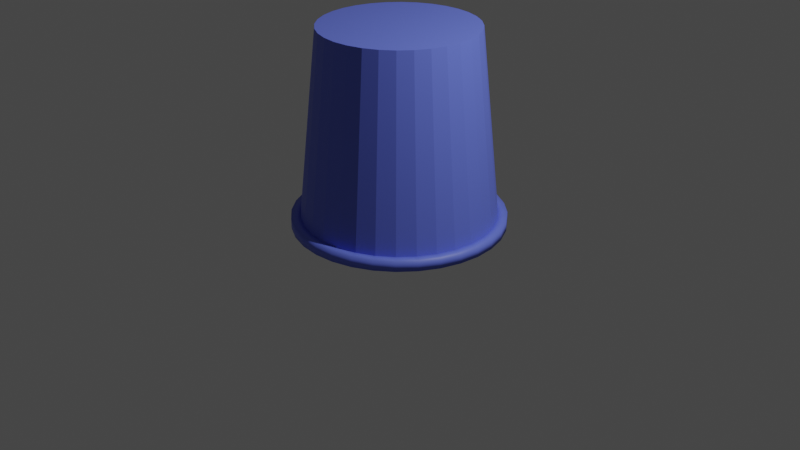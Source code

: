 # Source: castello_in_secchiello.blend  (saved by Blender 3.2.14; exported with 4.5.12 LTS)
import bpy
from mathutils import Matrix  # noqa: F401  (used for matrix-valued properties, if any)

bpy.ops.wm.read_factory_settings(use_empty=True)
scene = bpy.context.scene
scene.name = 'Scene'

# ---- collections
col_collection = bpy.data.collections.new('Collection'); scene.collection.children.link(col_collection)

# ---- images (referenced by path relative to the original .blend; pixels are not part of the script)
import os
ASSET_DIR = os.environ.get("B2B_ASSET_DIR", "")  # directory of the original .blend (textures are referenced by path, not embedded)
HERE = os.path.dirname(os.path.abspath(__file__))  # packed textures are extracted next to this script under _unpacked/

def load_image(name, relpath, width, height, colorspace="sRGB"):
    """Load a texture the original file referenced (path relative to the .blend, or extracted next to this script)."""
    p = next((c for c in (os.path.join(HERE, relpath), os.path.join(ASSET_DIR, relpath)) if relpath and os.path.exists(c)), "")
    if p:
        img = bpy.data.images.load(p, check_existing=True)
        img.name = name
    else:  # same state as the original file: an image datablock whose file is absent (Cycles renders it pink)
        img = bpy.data.images.new(name, width, height)
        img.source = "FILE"
        img.filepath = "//" + (relpath or name)
    img.colorspace_settings.name = colorspace
    return img
img_sand_004_color_png = load_image('Sand_004_COLOR.png', 'Sand_004_4K/Sand_004_COLOR.png', 1024, 1024, 'sRGB')

# ---- materials (node trees are filled in below, after node groups)
mat_material_001 = bpy.data.materials.new('Material.001')
mat_material_001.use_transparent_shadow = False
mat_material_002 = bpy.data.materials.new('Material.002')
mat_material_002.use_transparent_shadow = False

# ---- material node trees
mat_material_001.use_nodes = True; mat_material_001.node_tree.nodes.clear()
_N = mat_material_001.node_tree.nodes; _L = mat_material_001.node_tree.links
n0 = _N.new('ShaderNodeBsdfPrincipled'); n0.name = 'Principled BSDF'; n0.location = (10, 300)
n0.distribution = 'GGX'
n0.subsurface_method = 'RANDOM_WALK_SKIN'
n0.inputs[0].default_value = (0.1345, 0.1847, 0.8, 1.0)
n0.inputs[3].default_value = 1.45
n0.inputs[27].default_value = (0.0, 0.0, 0.0, 1.0)
n0.inputs[28].default_value = 1.0
n1 = _N.new('ShaderNodeOutputMaterial'); n1.name = 'Material Output'; n1.location = (300, 300)
_L.new(n0.outputs[0], n1.inputs[0])
n1.is_active_output = True
mat_material_002.use_nodes = True; mat_material_002.node_tree.nodes.clear()
_N = mat_material_002.node_tree.nodes; _L = mat_material_002.node_tree.links
n0 = _N.new('ShaderNodeBsdfPrincipled'); n0.name = 'Principled BSDF'; n0.location = (10, 300)
n0.distribution = 'GGX'
n0.subsurface_method = 'RANDOM_WALK_SKIN'
n0.inputs[3].default_value = 1.45
n0.inputs[27].default_value = (0.0, 0.0, 0.0, 1.0)
n0.inputs[28].default_value = 1.0
n1 = _N.new('ShaderNodeOutputMaterial'); n1.name = 'Material Output'; n1.location = (300, 300)
n2 = _N.new('ShaderNodeTexImage'); n2.name = 'Image Texture.001'; n2.location = (-341, 166)
n2.image = img_sand_004_color_png
_L.new(n0.outputs[0], n1.inputs[0])
_L.new(n2.outputs[0], n0.inputs[0])
n1.is_active_output = True

# ---- world
world_world = bpy.data.worlds.new('World'); scene.world = world_world
world_world.use_nodes = True; world_world.node_tree.nodes.clear()
_N = world_world.node_tree.nodes; _L = world_world.node_tree.links
n0 = _N.new('ShaderNodeOutputWorld'); n0.name = 'World Output'; n0.location = (300, 300)
n1 = _N.new('ShaderNodeBackground'); n1.name = 'Background'; n1.location = (10, 300)
n1.inputs[0].default_value = (0.05088, 0.05088, 0.05088, 1.0)
_L.new(n1.outputs[0], n0.inputs[0])
n0.is_active_output = True
world_world.color = (0.05088, 0.05088, 0.05088)
world_world.use_sun_shadow = False
world_world.sun_shadow_jitter_overblur = 0.0

# ---- cameras
cam_camera = bpy.data.cameras.new('Camera')
cam_camera.clip_end = 100.0
cam_camera.ortho_scale = 7.314

# ---- lights
light_light = bpy.data.lights.new('Light', 'POINT')
light_light.transmission_factor = 0.0
light_light.energy = 1000.0
light_light.shadow_soft_size = 0.1
light_light.shadow_maximum_resolution = 0.006
light_light.use_absolute_resolution = True

# ---- meshes
me_cylinder = bpy.data.meshes.new('Cylinder')
me_cylinder.from_pydata([(-0.1548, 0.7781, 0.9987), (-0.1956, 0.9834, -1.003), (-0.3036, 0.733, 0.9987), (-0.3837, 0.9263, -1.003), (-0.4408, 0.6596, 0.9987), (-0.5571, 0.8337, -1.003), (-0.561, 0.561, 0.9987), (-0.709, 0.709, -1.003), (-0.6596, 0.4408, 0.9987), (-0.8337, 0.5571, -1.003), (-0.733, 0.3036, 0.9987), (-0.9263, 0.3837, -1.003), (-0.7781, 0.1548, 0.9987), (-0.9834, 0.1956, -1.003), (-0.7934, -1.753e-09, 0.9987), (-1.003, 1.168e-20, -1.003), (-0.7781, -0.1548, 0.9987), (-0.9834, -0.1956, -1.003), (-0.733, -0.3036, 0.9987), (-0.9263, -0.3837, -1.003), (-0.6596, -0.4408, 0.9987), (-0.8337, -0.5571, -1.003), (-0.561, -0.561, 0.9987), (-0.709, -0.709, -1.003), (-0.4408, -0.6596, 0.9987), (-0.5571, -0.8337, -1.003), (-0.3036, -0.733, 0.9987), (-0.3837, -0.9263, -1.003), (-0.1548, -0.7781, 0.9987), (-0.1956, -0.9834, -1.003), (-1.737e-09, -0.7934, 0.9987), (-7.99e-21, -1.003, -1.003), (0.1548, -0.7781, 0.9987), (0.1956, -0.9834, -1.003), (0.3036, -0.733, 0.9987), (0.3837, -0.9263, -1.003), (0.4408, -0.6596, 0.9987), (0.5571, -0.8337, -1.003), (0.561, -0.561, 0.9987), (0.709, -0.709, -1.003), (0.6596, -0.4408, 0.9987), (0.8337, -0.5571, -1.003), (0.733, -0.3036, 0.9987), (0.9263, -0.3837, -1.003), (0.7781, -0.1548, 0.9987), (0.9834, -0.1956, -1.003), (0.7934, -2.784e-09, 0.9987), (1.003, -1.018e-20, -1.003), (0.7781, 0.1548, 0.9987), (0.9834, 0.1956, -1.003), (0.733, 0.3036, 0.9987), (0.9263, 0.3837, -1.003), (0.6596, 0.4408, 0.9987), (0.8337, 0.5571, -1.003), (0.561, 0.561, 0.9987), (0.709, 0.709, -1.003), (0.4408, 0.6596, 0.9987), (0.5571, 0.8337, -1.003), (0.3036, 0.733, 0.9987), (0.3837, 0.9263, -1.003), (0.1548, 0.7781, 0.9987), (0.1956, 0.9834, -1.003), (-4.948e-09, 0.7934, 0.9987), (-4.783e-21, 1.003, -1.003)], [], [(21, 20, 18, 19), (23, 22, 20, 21), (25, 24, 22, 23), (27, 26, 24, 25), (29, 28, 26, 27), (31, 30, 28, 29), (33, 32, 30, 31), (35, 34, 32, 33), (37, 36, 34, 35), (39, 38, 36, 37), (41, 40, 38, 39), (43, 42, 40, 41), (45, 44, 42, 43), (47, 46, 44, 45), (49, 48, 46, 47), (51, 50, 48, 49), (53, 52, 50, 51), (55, 54, 52, 53), (57, 56, 54, 55), (59, 58, 56, 57), (61, 60, 58, 59), (63, 62, 60, 61), (19, 18, 16, 17), (17, 16, 14, 15), (15, 14, 12, 13), (13, 12, 10, 11), (11, 10, 8, 9), (9, 8, 6, 7), (7, 6, 4, 5), (5, 4, 2, 3), (3, 2, 0, 1), (1, 0, 62, 63), (16, 18, 20, 22, 24, 26, 28, 30, 32, 34, 36, 38, 40, 42, 44, 46, 48, 50, 52, 54, 56, 58, 60, 62, 0, 2, 4, 6, 8, 10, 12, 14)])
_uv = me_cylinder.uv_layers.new(name='UVMap')
_uv.uv.foreach_set('vector', [1.0, 0.5, 1.0, 1.0, 0.9688, 1.0, 0.9688, 0.5, 0.9688, 0.5, 0.9688, 1.0, 0.9375, 1.0, 0.9375, 0.5, 0.9375, 0.5, 0.9375, 1.0, 0.9062, 1.0, 0.9062, 0.5, 0.9062, 0.5, 0.9062, 1.0, 0.875, 1.0, 0.875, 0.5, 0.875, 0.5, 0.875, 1.0, 0.8438, 1.0, 0.8438, 0.5, 0.8438, 0.5, 0.8438, 1.0, 0.8125, 1.0, 0.8125, 0.5, 0.8125, 0.5, 0.8125, 1.0, 0.7812, 1.0, 0.7812, 0.5, 0.7812, 0.5, 0.7812, 1.0, 0.75, 1.0, 0.75, 0.5, 0.75, 0.5, 0.75, 1.0, 0.7188, 1.0, 0.7188, 0.5, 0.7188, 0.5, 0.7188, 1.0, 0.6875, 1.0, 0.6875, 0.5, 0.6875, 0.5, 0.6875, 1.0, 0.6562, 1.0, 0.6562, 0.5, 0.6562, 0.5, 0.6562, 1.0, 0.625, 1.0, 0.625, 0.5, 0.625, 0.5, 0.625, 1.0, 0.5938, 1.0, 0.5938, 0.5, 0.5938, 0.5, 0.5938, 1.0, 0.5625, 1.0, 0.5625, 0.5, 0.5625, 0.5, 0.5625, 1.0, 0.5312, 1.0, 0.5312, 0.5, 0.5312, 0.5, 0.5312, 1.0, 0.5, 1.0, 0.5, 0.5, 0.5, 0.5, 0.5, 1.0, 0.4688, 1.0, 0.4688, 0.5, 0.4688, 0.5, 0.4688, 1.0, 0.4375, 1.0, 0.4375, 0.5, 0.4375, 0.5, 0.4375, 1.0, 0.4062, 1.0, 0.4062, 0.5, 0.4062, 0.5, 0.4062, 1.0, 0.375, 1.0, 0.375, 0.5, 0.375, 0.5, 0.375, 1.0, 0.3438, 1.0, 0.3438, 0.5, 0.3438, 0.5, 0.3438, 1.0, 0.3125, 1.0, 0.3125, 0.5, 0.3125, 0.5, 0.3125, 1.0, 0.2812, 1.0, 0.2812, 0.5, 0.2812, 0.5, 0.2812, 1.0, 0.25, 1.0, 0.25, 0.5, 0.25, 0.5, 0.25, 1.0, 0.2188, 1.0, 0.2188, 0.5, 0.2188, 0.5, 0.2188, 1.0, 0.1875, 1.0, 0.1875, 0.5, 0.1875, 0.5, 0.1875, 1.0, 0.1562, 1.0, 0.1562, 0.5, 0.1562, 0.5, 0.1562, 1.0, 0.125, 1.0, 0.125, 0.5, 0.125, 0.5, 0.125, 1.0, 0.09375, 1.0, 0.09375, 0.5, 0.09375, 0.5, 0.09375, 1.0, 0.0625, 1.0, 0.0625, 0.5, 0.0625, 0.5, 0.0625, 1.0, 0.03125, 1.0, 0.03125, 0.5, 0.03125, 0.5, 0.03125, 1.0, 0.0, 1.0, 0.0, 0.5, 0.01461, 0.2032, 0.02827, 0.1582, 0.05045, 0.1167, 0.08029, 0.08029, 0.1167, 0.05045, 0.1582, 0.02827, 0.2032, 0.01461, 0.25, 0.01, 0.2968, 0.01461, 0.3418, 0.02827, 0.3833, 0.05045, 0.4197, 0.08029, 0.4496, 0.1167, 0.4717, 0.1582, 0.4854, 0.2032, 0.49, 0.25, 0.4854, 0.2968, 0.4717, 0.3418, 0.4496, 0.3833, 0.4197, 0.4197, 0.3833, 0.4496, 0.3418, 0.4717, 0.2968, 0.4854, 0.25, 0.49, 0.2032, 0.4854, 0.1582, 0.4717, 0.1167, 0.4496, 0.08029, 0.4197, 0.05045, 0.3833, 0.02827, 0.3418, 0.01461, 0.2968, 0.01, 0.25])
me_cylinder.materials.append(mat_material_001)
me_cylinder.update()
me_cylinder_001 = bpy.data.meshes.new('Cylinder.001')
me_cylinder_001.from_pydata([(-0.2126, 1.069, -1.068), (-0.417, 1.007, -1.068), (-0.6053, 0.906, -1.068), (-0.7705, 0.7705, -1.068), (-0.906, 0.6053, -1.068), (-1.007, 0.417, -1.068), (-1.069, 0.2126, -1.068), (-1.09, 2.93e-09, -1.068), (-1.069, -0.2126, -1.068), (-1.007, -0.417, -1.068), (-0.906, -0.6053, -1.068), (-0.7705, -0.7705, -1.068), (-0.6053, -0.906, -1.068), (-0.417, -1.007, -1.068), (-0.2126, -1.069, -1.068), (1.506e-09, -1.09, -1.068), (0.2126, -1.069, -1.068), (0.417, -1.007, -1.068), (0.6053, -0.906, -1.068), (0.7705, -0.7705, -1.068), (0.906, -0.6053, -1.068), (1.007, -0.417, -1.068), (1.069, -0.2126, -1.068), (1.09, 2.93e-09, -1.068), (1.069, 0.2126, -1.068), (1.007, 0.417, -1.068), (0.906, 0.6053, -1.068), (0.7705, 0.7705, -1.068), (0.6053, 0.906, -1.068), (0.417, 1.007, -1.068), (0.2126, 1.069, -1.068), (1.506e-09, 1.09, -1.068), (-0.1888, 0.9491, -1.068), (1.506e-09, 0.9677, -1.068), (-0.3703, 0.894, -1.068), (-0.5376, 0.8046, -1.068), (-0.6843, 0.6843, -1.068), (-0.8046, 0.5376, -1.068), (-0.894, 0.3703, -1.068), (-0.9491, 0.1888, -1.068), (-0.9677, 2.93e-09, -1.068), (-0.9491, -0.1888, -1.068), (-0.894, -0.3703, -1.068), (-0.8046, -0.5376, -1.068), (-0.6843, -0.6843, -1.068), (-0.5376, -0.8046, -1.068), (-0.3703, -0.894, -1.068), (-0.1888, -0.9491, -1.068), (1.506e-09, -0.9677, -1.068), (0.1888, -0.9491, -1.068), (0.3703, -0.894, -1.068), (0.5376, -0.8046, -1.068), (0.6843, -0.6843, -1.068), (0.8046, -0.5376, -1.068), (0.894, -0.3703, -1.068), (0.9491, -0.1888, -1.068), (0.9677, 2.93e-09, -1.068), (0.9491, 0.1888, -1.068), (0.894, 0.3703, -1.068), (0.8046, 0.5376, -1.068), (0.6843, 0.6843, -1.068), (0.5376, 0.8046, -1.068), (0.3703, 0.894, -1.068), (0.1888, 0.9491, -1.068), (-0.1888, 0.9491, -0.9629), (1.506e-09, 0.9677, -0.9629), (-0.3703, 0.894, -0.9629), (-0.5376, 0.8046, -0.9629), (-0.6843, 0.6843, -0.9629), (-0.8046, 0.5376, -0.9629), (-0.894, 0.3703, -0.9629), (-0.9491, 0.1888, -0.9629), (-0.9677, 2.93e-09, -0.9629), (-0.9491, -0.1888, -0.9629), (-0.894, -0.3703, -0.9629), (-0.8046, -0.5376, -0.9629), (-0.6843, -0.6843, -0.9629), (-0.5376, -0.8046, -0.9629), (-0.3703, -0.894, -0.9629), (-0.1888, -0.9491, -0.9629), (1.506e-09, -0.9677, -0.9629), (0.1888, -0.9491, -0.9629), (0.3703, -0.894, -0.9629), (0.5376, -0.8046, -0.9629), (0.6843, -0.6843, -0.9629), (0.8046, -0.5376, -0.9629), (0.894, -0.3703, -0.9629), (0.9491, -0.1888, -0.9629), (0.9677, 2.93e-09, -0.9629), (0.9491, 0.1888, -0.9629), (0.894, 0.3703, -0.9629), (0.8046, 0.5376, -0.9629), (0.6843, 0.6843, -0.9629), (0.5376, 0.8046, -0.9629), (0.3703, 0.894, -0.9629), (0.1888, 0.9491, -0.9629), (-0.2126, 1.069, -0.9629), (1.506e-09, 1.09, -0.9629), (-0.417, 1.007, -0.9629), (-0.6053, 0.906, -0.9629), (-0.7705, 0.7705, -0.9629), (-0.906, 0.6053, -0.9629), (-1.007, 0.417, -0.9629), (-1.069, 0.2126, -0.9629), (-1.09, 2.93e-09, -0.9629), (-1.069, -0.2126, -0.9629), (-1.007, -0.417, -0.9629), (-0.906, -0.6053, -0.9629), (-0.7705, -0.7705, -0.9629), (-0.6053, -0.906, -0.9629), (-0.417, -1.007, -0.9629), (-0.2126, -1.069, -0.9629), (1.506e-09, -1.09, -0.9629), (0.2126, -1.069, -0.9629), (0.417, -1.007, -0.9629), (0.6053, -0.906, -0.9629), (0.7705, -0.7705, -0.9629), (0.906, -0.6053, -0.9629), (1.007, -0.417, -0.9629), (1.069, -0.2126, -0.9629), (1.09, 2.93e-09, -0.9629), (1.069, 0.2126, -0.9629), (1.007, 0.417, -0.9629), (0.906, 0.6053, -0.9629), (0.7705, 0.7705, -0.9629), (0.6053, 0.906, -0.9629), (0.417, 1.007, -0.9629), (0.2126, 1.069, -0.9629)], [], [(65, 64, 96, 97), (33, 31, 0, 32), (32, 0, 1, 34), (34, 1, 2, 35), (35, 2, 3, 36), (36, 3, 4, 37), (37, 4, 5, 38), (38, 5, 6, 39), (39, 6, 7, 40), (40, 7, 8, 41), (41, 8, 9, 42), (42, 9, 10, 43), (43, 10, 11, 44), (44, 11, 12, 45), (45, 12, 13, 46), (46, 13, 14, 47), (47, 14, 15, 48), (48, 15, 16, 49), (49, 16, 17, 50), (50, 17, 18, 51), (51, 18, 19, 52), (52, 19, 20, 53), (53, 20, 21, 54), (54, 21, 22, 55), (55, 22, 23, 56), (56, 23, 24, 57), (57, 24, 25, 58), (58, 25, 26, 59), (59, 26, 27, 60), (60, 27, 28, 61), (61, 28, 29, 62), (62, 29, 30, 63), (63, 30, 31, 33), (64, 66, 98, 96), (66, 67, 99, 98), (67, 68, 100, 99), (68, 69, 101, 100), (69, 70, 102, 101), (70, 71, 103, 102), (71, 72, 104, 103), (72, 73, 105, 104), (73, 74, 106, 105), (74, 75, 107, 106), (75, 76, 108, 107), (76, 77, 109, 108), (77, 78, 110, 109), (78, 79, 111, 110), (79, 80, 112, 111), (80, 81, 113, 112), (81, 82, 114, 113), (82, 83, 115, 114), (83, 84, 116, 115), (84, 85, 117, 116), (85, 86, 118, 117), (86, 87, 119, 118), (87, 88, 120, 119), (88, 89, 121, 120), (89, 90, 122, 121), (90, 91, 123, 122), (91, 92, 124, 123), (92, 93, 125, 124), (93, 94, 126, 125), (94, 95, 127, 126), (95, 65, 97, 127), (8, 7, 104, 105), (46, 47, 79, 78), (9, 8, 105, 106), (47, 48, 80, 79), (10, 9, 106, 107), (48, 49, 81, 80), (11, 10, 107, 108), (49, 50, 82, 81), (12, 11, 108, 109), (50, 51, 83, 82), (13, 12, 109, 110), (51, 52, 84, 83), (14, 13, 110, 111), (52, 53, 85, 84), (15, 14, 111, 112), (53, 54, 86, 85), (16, 15, 112, 113), (54, 55, 87, 86), (17, 16, 113, 114), (55, 56, 88, 87), (18, 17, 114, 115), (56, 57, 89, 88), (19, 18, 115, 116), (57, 58, 90, 89), (20, 19, 116, 117), (58, 59, 91, 90), (33, 32, 64, 65), (21, 20, 117, 118), (59, 60, 92, 91), (32, 34, 66, 64), (22, 21, 118, 119), (60, 61, 93, 92), (34, 35, 67, 66), (23, 22, 119, 120), (61, 62, 94, 93), (35, 36, 68, 67), (24, 23, 120, 121), (62, 63, 95, 94), (36, 37, 69, 68), (25, 24, 121, 122), (63, 33, 65, 95), (37, 38, 70, 69), (26, 25, 122, 123), (0, 31, 97, 96), (38, 39, 71, 70), (27, 26, 123, 124), (1, 0, 96, 98), (39, 40, 72, 71), (28, 27, 124, 125), (2, 1, 98, 99), (40, 41, 73, 72), (29, 28, 125, 126), (3, 2, 99, 100), (41, 42, 74, 73), (30, 29, 126, 127), (4, 3, 100, 101), (42, 43, 75, 74), (31, 30, 127, 97), (5, 4, 101, 102), (43, 44, 76, 75), (6, 5, 102, 103), (44, 45, 77, 76), (7, 6, 103, 104), (45, 46, 78, 77)])
me_cylinder_001.polygons.foreach_set('use_smooth', [True] * 128)
_uv = me_cylinder_001.uv_layers.new(name='UVMap')
_uv.uv.foreach_set('vector', [0.75, 0.4631, 0.7084, 0.4591, 0.7032, 0.4854, 0.75, 0.49, 0.75, 0.4631, 0.75, 0.49, 0.7032, 0.4854, 0.7084, 0.4591, 0.7084, 0.4591, 0.7032, 0.4854, 0.6582, 0.4717, 0.6684, 0.4469, 0.6684, 0.4469, 0.6582, 0.4717, 0.6167, 0.4496, 0.6316, 0.4272, 0.6316, 0.4272, 0.6167, 0.4496, 0.5803, 0.4197, 0.5993, 0.4007, 0.5993, 0.4007, 0.5803, 0.4197, 0.5504, 0.3833, 0.5728, 0.3684, 0.5728, 0.3684, 0.5504, 0.3833, 0.5283, 0.3418, 0.5531, 0.3316, 0.5531, 0.3316, 0.5283, 0.3418, 0.5146, 0.2968, 0.5409, 0.2916, 0.5409, 0.2916, 0.5146, 0.2968, 0.51, 0.25, 0.5369, 0.25, 0.5369, 0.25, 0.51, 0.25, 0.5146, 0.2032, 0.5409, 0.2084, 0.5409, 0.2084, 0.5146, 0.2032, 0.5283, 0.1582, 0.5531, 0.1684, 0.5531, 0.1684, 0.5283, 0.1582, 0.5504, 0.1167, 0.5728, 0.1316, 0.5728, 0.1316, 0.5504, 0.1167, 0.5803, 0.08029, 0.5993, 0.09928, 0.5993, 0.09928, 0.5803, 0.08029, 0.6167, 0.05045, 0.6316, 0.07277, 0.6316, 0.07277, 0.6167, 0.05045, 0.6582, 0.02827, 0.6684, 0.05308, 0.6684, 0.05308, 0.6582, 0.02827, 0.7032, 0.01461, 0.7084, 0.04095, 0.7084, 0.04095, 0.7032, 0.01461, 0.75, 0.01, 0.75, 0.03685, 0.75, 0.03685, 0.75, 0.01, 0.7968, 0.01461, 0.7916, 0.04095, 0.7916, 0.04095, 0.7968, 0.01461, 0.8418, 0.02827, 0.8316, 0.05308, 0.8316, 0.05308, 0.8418, 0.02827, 0.8833, 0.05045, 0.8684, 0.07277, 0.8684, 0.07277, 0.8833, 0.05045, 0.9197, 0.08029, 0.9007, 0.09928, 0.9007, 0.09928, 0.9197, 0.08029, 0.9496, 0.1167, 0.9272, 0.1316, 0.9272, 0.1316, 0.9496, 0.1167, 0.9717, 0.1582, 0.9469, 0.1684, 0.9469, 0.1684, 0.9717, 0.1582, 0.9854, 0.2032, 0.9591, 0.2084, 0.9591, 0.2084, 0.9854, 0.2032, 0.99, 0.25, 0.9631, 0.25, 0.9631, 0.25, 0.99, 0.25, 0.9854, 0.2968, 0.9591, 0.2916, 0.9591, 0.2916, 0.9854, 0.2968, 0.9717, 0.3418, 0.9469, 0.3316, 0.9469, 0.3316, 0.9717, 0.3418, 0.9496, 0.3833, 0.9272, 0.3684, 0.9272, 0.3684, 0.9496, 0.3833, 0.9197, 0.4197, 0.9007, 0.4007, 0.9007, 0.4007, 0.9197, 0.4197, 0.8833, 0.4496, 0.8684, 0.4272, 0.8684, 0.4272, 0.8833, 0.4496, 0.8418, 0.4717, 0.8316, 0.4469, 0.8316, 0.4469, 0.8418, 0.4717, 0.7968, 0.4854, 0.7916, 0.4591, 0.7916, 0.4591, 0.7968, 0.4854, 0.75, 0.49, 0.75, 0.4631, 0.7084, 0.4591, 0.6684, 0.4469, 0.6582, 0.4717, 0.7032, 0.4854, 0.6684, 0.4469, 0.6316, 0.4272, 0.6167, 0.4496, 0.6582, 0.4717, 0.6316, 0.4272, 0.5993, 0.4007, 0.5803, 0.4197, 0.6167, 0.4496, 0.5993, 0.4007, 0.5728, 0.3684, 0.5504, 0.3833, 0.5803, 0.4197, 0.5728, 0.3684, 0.5531, 0.3316, 0.5283, 0.3418, 0.5504, 0.3833, 0.5531, 0.3316, 0.5409, 0.2916, 0.5146, 0.2968, 0.5283, 0.3418, 0.5409, 0.2916, 0.5369, 0.25, 0.51, 0.25, 0.5146, 0.2968, 0.5369, 0.25, 0.5409, 0.2084, 0.5146, 0.2032, 0.51, 0.25, 0.5409, 0.2084, 0.5531, 0.1684, 0.5283, 0.1582, 0.5146, 0.2032, 0.5531, 0.1684, 0.5728, 0.1316, 0.5504, 0.1167, 0.5283, 0.1582, 0.5728, 0.1316, 0.5993, 0.09928, 0.5803, 0.08029, 0.5504, 0.1167, 0.5993, 0.09928, 0.6316, 0.07277, 0.6167, 0.05045, 0.5803, 0.08029, 0.6316, 0.07277, 0.6684, 0.05308, 0.6582, 0.02827, 0.6167, 0.05045, 0.6684, 0.05308, 0.7084, 0.04095, 0.7032, 0.01461, 0.6582, 0.02827, 0.7084, 0.04095, 0.75, 0.03685, 0.75, 0.01, 0.7032, 0.01461, 0.75, 0.03685, 0.7916, 0.04095, 0.7968, 0.01461, 0.75, 0.01, 0.7916, 0.04095, 0.8316, 0.05308, 0.8418, 0.02827, 0.7968, 0.01461, 0.8316, 0.05308, 0.8684, 0.07277, 0.8833, 0.05045, 0.8418, 0.02827, 0.8684, 0.07277, 0.9007, 0.09928, 0.9197, 0.08029, 0.8833, 0.05045, 0.9007, 0.09928, 0.9272, 0.1316, 0.9496, 0.1167, 0.9197, 0.08029, 0.9272, 0.1316, 0.9469, 0.1684, 0.9717, 0.1582, 0.9496, 0.1167, 0.9469, 0.1684, 0.9591, 0.2084, 0.9854, 0.2032, 0.9717, 0.1582, 0.9591, 0.2084, 0.9631, 0.25, 0.99, 0.25, 0.9854, 0.2032, 0.9631, 0.25, 0.9591, 0.2916, 0.9854, 0.2968, 0.99, 0.25, 0.9591, 0.2916, 0.9469, 0.3316, 0.9717, 0.3418, 0.9854, 0.2968, 0.9469, 0.3316, 0.9272, 0.3684, 0.9496, 0.3833, 0.9717, 0.3418, 0.9272, 0.3684, 0.9007, 0.4007, 0.9197, 0.4197, 0.9496, 0.3833, 0.9007, 0.4007, 0.8684, 0.4272, 0.8833, 0.4496, 0.9197, 0.4197, 0.8684, 0.4272, 0.8316, 0.4469, 0.8418, 0.4717, 0.8833, 0.4496, 0.8316, 0.4469, 0.7916, 0.4591, 0.7968, 0.4854, 0.8418, 0.4717, 0.7916, 0.4591, 0.75, 0.4631, 0.75, 0.49, 0.7968, 0.4854, 0.5146, 0.2032, 0.51, 0.25, 0.51, 0.25, 0.5146, 0.2032, 0.6684, 0.05308, 0.7084, 0.04095, 0.7084, 0.04095, 0.6684, 0.05308, 0.5283, 0.1582, 0.5146, 0.2032, 0.5146, 0.2032, 0.5283, 0.1582, 0.7084, 0.04095, 0.75, 0.03685, 0.75, 0.03685, 0.7084, 0.04095, 0.5504, 0.1167, 0.5283, 0.1582, 0.5283, 0.1582, 0.5504, 0.1167, 0.75, 0.03685, 0.7916, 0.04095, 0.7916, 0.04095, 0.75, 0.03685, 0.5803, 0.08029, 0.5504, 0.1167, 0.5504, 0.1167, 0.5803, 0.08029, 0.7916, 0.04095, 0.8316, 0.05308, 0.8316, 0.05308, 0.7916, 0.04095, 0.6167, 0.05045, 0.5803, 0.08029, 0.5803, 0.08029, 0.6167, 0.05045, 0.8316, 0.05308, 0.8684, 0.07277, 0.8684, 0.07277, 0.8316, 0.05308, 0.6582, 0.02827, 0.6167, 0.05045, 0.6167, 0.05045, 0.6582, 0.02827, 0.8684, 0.07277, 0.9007, 0.09928, 0.9007, 0.09928, 0.8684, 0.07277, 0.7032, 0.01461, 0.6582, 0.02827, 0.6582, 0.02827, 0.7032, 0.01461, 0.9007, 0.09928, 0.9272, 0.1316, 0.9272, 0.1316, 0.9007, 0.09928, 0.75, 0.01, 0.7032, 0.01461, 0.7032, 0.01461, 0.75, 0.01, 0.9272, 0.1316, 0.9469, 0.1684, 0.9469, 0.1684, 0.9272, 0.1316, 0.7968, 0.01461, 0.75, 0.01, 0.75, 0.01, 0.7968, 0.01461, 0.9469, 0.1684, 0.9591, 0.2084, 0.9591, 0.2084, 0.9469, 0.1684, 0.8418, 0.02827, 0.7968, 0.01461, 0.7968, 0.01461, 0.8418, 0.02827, 0.9591, 0.2084, 0.9631, 0.25, 0.9631, 0.25, 0.9591, 0.2084, 0.8833, 0.05045, 0.8418, 0.02827, 0.8418, 0.02827, 0.8833, 0.05045, 0.9631, 0.25, 0.9591, 0.2916, 0.9591, 0.2916, 0.9631, 0.25, 0.9197, 0.08029, 0.8833, 0.05045, 0.8833, 0.05045, 0.9197, 0.08029, 0.9591, 0.2916, 0.9469, 0.3316, 0.9469, 0.3316, 0.9591, 0.2916, 0.9496, 0.1167, 0.9197, 0.08029, 0.9197, 0.08029, 0.9496, 0.1167, 0.9469, 0.3316, 0.9272, 0.3684, 0.9272, 0.3684, 0.9469, 0.3316, 0.75, 0.4631, 0.7084, 0.4591, 0.7084, 0.4591, 0.75, 0.4631, 0.9717, 0.1582, 0.9496, 0.1167, 0.9496, 0.1167, 0.9717, 0.1582, 0.9272, 0.3684, 0.9007, 0.4007, 0.9007, 0.4007, 0.9272, 0.3684, 0.7084, 0.4591, 0.6684, 0.4469, 0.6684, 0.4469, 0.7084, 0.4591, 0.9854, 0.2032, 0.9717, 0.1582, 0.9717, 0.1582, 0.9854, 0.2032, 0.9007, 0.4007, 0.8684, 0.4272, 0.8684, 0.4272, 0.9007, 0.4007, 0.6684, 0.4469, 0.6316, 0.4272, 0.6316, 0.4272, 0.6684, 0.4469, 0.99, 0.25, 0.9854, 0.2032, 0.9854, 0.2032, 0.99, 0.25, 0.8684, 0.4272, 0.8316, 0.4469, 0.8316, 0.4469, 0.8684, 0.4272, 0.6316, 0.4272, 0.5993, 0.4007, 0.5993, 0.4007, 0.6316, 0.4272, 0.9854, 0.2968, 0.99, 0.25, 0.99, 0.25, 0.9854, 0.2968, 0.8316, 0.4469, 0.7916, 0.4591, 0.7916, 0.4591, 0.8316, 0.4469, 0.5993, 0.4007, 0.5728, 0.3684, 0.5728, 0.3684, 0.5993, 0.4007, 0.9717, 0.3418, 0.9854, 0.2968, 0.9854, 0.2968, 0.9717, 0.3418, 0.7916, 0.4591, 0.75, 0.4631, 0.75, 0.4631, 0.7916, 0.4591, 0.5728, 0.3684, 0.5531, 0.3316, 0.5531, 0.3316, 0.5728, 0.3684, 0.9496, 0.3833, 0.9717, 0.3418, 0.9717, 0.3418, 0.9496, 0.3833, 0.7032, 0.4854, 0.75, 0.49, 0.75, 0.49, 0.7032, 0.4854, 0.5531, 0.3316, 0.5409, 0.2916, 0.5409, 0.2916, 0.5531, 0.3316, 0.9197, 0.4197, 0.9496, 0.3833, 0.9496, 0.3833, 0.9197, 0.4197, 0.6582, 0.4717, 0.7032, 0.4854, 0.7032, 0.4854, 0.6582, 0.4717, 0.5409, 0.2916, 0.5369, 0.25, 0.5369, 0.25, 0.5409, 0.2916, 0.8833, 0.4496, 0.9197, 0.4197, 0.9197, 0.4197, 0.8833, 0.4496, 0.6167, 0.4496, 0.6582, 0.4717, 0.6582, 0.4717, 0.6167, 0.4496, 0.5369, 0.25, 0.5409, 0.2084, 0.5409, 0.2084, 0.5369, 0.25, 0.8418, 0.4717, 0.8833, 0.4496, 0.8833, 0.4496, 0.8418, 0.4717, 0.5803, 0.4197, 0.6167, 0.4496, 0.6167, 0.4496, 0.5803, 0.4197, 0.5409, 0.2084, 0.5531, 0.1684, 0.5531, 0.1684, 0.5409, 0.2084, 0.7968, 0.4854, 0.8418, 0.4717, 0.8418, 0.4717, 0.7968, 0.4854, 0.5504, 0.3833, 0.5803, 0.4197, 0.5803, 0.4197, 0.5504, 0.3833, 0.5531, 0.1684, 0.5728, 0.1316, 0.5728, 0.1316, 0.5531, 0.1684, 0.75, 0.49, 0.7968, 0.4854, 0.7968, 0.4854, 0.75, 0.49, 0.5283, 0.3418, 0.5504, 0.3833, 0.5504, 0.3833, 0.5283, 0.3418, 0.5728, 0.1316, 0.5993, 0.09928, 0.5993, 0.09928, 0.5728, 0.1316, 0.5146, 0.2968, 0.5283, 0.3418, 0.5283, 0.3418, 0.5146, 0.2968, 0.5993, 0.09928, 0.6316, 0.07277, 0.6316, 0.07277, 0.5993, 0.09928, 0.51, 0.25, 0.5146, 0.2968, 0.5146, 0.2968, 0.51, 0.25, 0.6316, 0.07277, 0.6684, 0.05308, 0.6684, 0.05308, 0.6316, 0.07277])
me_cylinder_001.materials.append(mat_material_001)
me_cylinder_001.update()
me_cylinder_002 = bpy.data.meshes.new('Cylinder.002')
me_cylinder_002.from_pydata([(0.0, 1.0, -0.8176), (3.369e-08, 0.8587, 1.433), (0.1951, 0.9808, -0.8176), (0.1675, 0.8422, 1.433), (0.3827, 0.9239, -0.8176), (0.3286, 0.7933, 1.433), (0.5556, 0.8315, -0.8176), (0.4771, 0.714, 1.433), (0.7071, 0.7071, -0.8176), (0.6072, 0.6072, 1.433), (0.8315, 0.5556, -0.8176), (0.714, 0.4771, 1.433), (0.9239, 0.3827, -0.8176), (0.7933, 0.3286, 1.433), (0.9808, 0.1951, -0.8176), (0.8422, 0.1675, 1.433), (1.0, 0.0, -0.8176), (0.8587, 9.93e-10, 1.433), (0.9808, -0.1951, -0.8176), (0.8422, -0.1675, 1.433), (0.9239, -0.3827, -0.8176), (0.7933, -0.3286, 1.433), (0.8315, -0.5556, -0.8176), (0.714, -0.4771, 1.433), (0.7071, -0.7071, -0.8176), (0.6072, -0.6072, 1.433), (0.5556, -0.8315, -0.8176), (0.4771, -0.714, 1.433), (0.3827, -0.9239, -0.8176), (0.3286, -0.7933, 1.433), (0.1951, -0.9808, -0.8176), (0.1675, -0.8422, 1.433), (0.0, -1.0, -0.8176), (3.369e-08, -0.8587, 1.433), (-0.1951, -0.9808, -0.8176), (-0.1675, -0.8422, 1.433), (-0.3827, -0.9239, -0.8176), (-0.3286, -0.7933, 1.433), (-0.5556, -0.8315, -0.8176), (-0.4771, -0.714, 1.433), (-0.7071, -0.7071, -0.8176), (-0.6072, -0.6072, 1.433), (-0.8315, -0.5556, -0.8176), (-0.714, -0.4771, 1.433), (-0.9239, -0.3827, -0.8176), (-0.7933, -0.3286, 1.433), (-0.9808, -0.1951, -0.8176), (-0.8422, -0.1675, 1.433), (-1.0, 0.0, -0.8176), (-0.8587, 9.93e-10, 1.433), (-0.9808, 0.1951, -0.8176), (-0.8422, 0.1675, 1.433), (-0.9239, 0.3827, -0.8176), (-0.7933, 0.3286, 1.433), (-0.8315, 0.5556, -0.8176), (-0.714, 0.4771, 1.433), (-0.7071, 0.7071, -0.8176), (-0.6072, 0.6072, 1.433), (-0.5556, 0.8315, -0.8176), (-0.4771, 0.714, 1.433), (-0.3827, 0.9239, -0.8176), (-0.3286, 0.7933, 1.433), (-0.1951, 0.9808, -0.8176), (-0.1675, 0.8422, 1.433)], [], [(0, 1, 3, 2), (2, 3, 5, 4), (4, 5, 7, 6), (6, 7, 9, 8), (8, 9, 11, 10), (10, 11, 13, 12), (12, 13, 15, 14), (14, 15, 17, 16), (16, 17, 19, 18), (18, 19, 21, 20), (20, 21, 23, 22), (22, 23, 25, 24), (24, 25, 27, 26), (26, 27, 29, 28), (28, 29, 31, 30), (30, 31, 33, 32), (32, 33, 35, 34), (34, 35, 37, 36), (36, 37, 39, 38), (38, 39, 41, 40), (40, 41, 43, 42), (42, 43, 45, 44), (44, 45, 47, 46), (46, 47, 49, 48), (48, 49, 51, 50), (50, 51, 53, 52), (52, 53, 55, 54), (54, 55, 57, 56), (56, 57, 59, 58), (58, 59, 61, 60), (3, 1, 63, 61, 59, 57, 55, 53, 51, 49, 47, 45, 43, 41, 39, 37, 35, 33, 31, 29, 27, 25, 23, 21, 19, 17, 15, 13, 11, 9, 7, 5), (60, 61, 63, 62), (62, 63, 1, 0), (0, 2, 4, 6, 8, 10, 12, 14, 16, 18, 20, 22, 24, 26, 28, 30, 32, 34, 36, 38, 40, 42, 44, 46, 48, 50, 52, 54, 56, 58, 60, 62)])
me_cylinder_002.polygons.foreach_set('use_smooth', [True] * 34)
_uv = me_cylinder_002.uv_layers.new(name='UVMap')
_uv.uv.foreach_set('vector', [1.0, 0.5, 1.0, 1.0, 0.9688, 1.0, 0.9688, 0.5, 0.9688, 0.5, 0.9688, 1.0, 0.9375, 1.0, 0.9375, 0.5, 0.9375, 0.5, 0.9375, 1.0, 0.9062, 1.0, 0.9062, 0.5, 0.9062, 0.5, 0.9062, 1.0, 0.875, 1.0, 0.875, 0.5, 0.875, 0.5, 0.875, 1.0, 0.8438, 1.0, 0.8438, 0.5, 0.8438, 0.5, 0.8438, 1.0, 0.8125, 1.0, 0.8125, 0.5, 0.8125, 0.5, 0.8125, 1.0, 0.7812, 1.0, 0.7812, 0.5, 0.7812, 0.5, 0.7812, 1.0, 0.75, 1.0, 0.75, 0.5, 0.75, 0.5, 0.75, 1.0, 0.7188, 1.0, 0.7188, 0.5, 0.7188, 0.5, 0.7188, 1.0, 0.6875, 1.0, 0.6875, 0.5, 0.6875, 0.5, 0.6875, 1.0, 0.6562, 1.0, 0.6562, 0.5, 0.6562, 0.5, 0.6562, 1.0, 0.625, 1.0, 0.625, 0.5, 0.625, 0.5, 0.625, 1.0, 0.5938, 1.0, 0.5938, 0.5, 0.5938, 0.5, 0.5938, 1.0, 0.5625, 1.0, 0.5625, 0.5, 0.5625, 0.5, 0.5625, 1.0, 0.5312, 1.0, 0.5312, 0.5, 0.5312, 0.5, 0.5312, 1.0, 0.5, 1.0, 0.5, 0.5, 2.948e-05, 2.948e-05, 1.0, 0.00617, 1.0, 0.08083, 2.959e-05, 0.08697, 0.4688, 0.5, 0.4688, 1.0, 0.4375, 1.0, 0.4375, 0.5, 0.4375, 0.5, 0.4375, 1.0, 0.4062, 1.0, 0.4062, 0.5, 0.4062, 0.5, 0.4062, 1.0, 0.375, 1.0, 0.375, 0.5, 0.375, 0.5, 0.375, 1.0, 0.3438, 1.0, 0.3438, 0.5, 0.3438, 0.5, 0.3438, 1.0, 0.3125, 1.0, 0.3125, 0.5, 0.3125, 0.5, 0.3125, 1.0, 0.2812, 1.0, 0.2812, 0.5, 0.2812, 0.5, 0.2812, 1.0, 0.25, 1.0, 0.25, 0.5, 0.25, 0.5, 0.25, 1.0, 0.2188, 1.0, 0.2188, 0.5, 0.2188, 0.5, 0.2188, 1.0, 0.1875, 1.0, 0.1875, 0.5, 0.1875, 0.5, 0.1875, 1.0, 0.1562, 1.0, 0.1562, 0.5, 0.1562, 0.5, 0.1562, 1.0, 0.125, 1.0, 0.125, 0.5, 0.125, 0.5, 0.125, 1.0, 0.09375, 1.0, 0.09375, 0.5, 0.09375, 0.5, 0.09375, 1.0, 0.0625, 1.0, 0.0625, 0.5, 0.0001001, 0.5492, 9.998e-05, 0.4508, 0.01931, 0.3542, 0.05699, 0.2632, 0.1117, 0.1813, 0.1813, 0.1117, 0.2632, 0.05699, 0.3542, 0.01931, 0.4508, 9.998e-05, 0.5492, 0.0001, 0.6458, 0.01931, 0.7368, 0.05699, 0.8187, 0.1117, 0.8883, 0.1813, 0.943, 0.2632, 0.9807, 0.3542, 0.9999, 0.4508, 0.9999, 0.5492, 0.9807, 0.6458, 0.943, 0.7368, 0.8883, 0.8187, 0.8187, 0.8883, 0.7368, 0.943, 0.6458, 0.9807, 0.5492, 0.9999, 0.4508, 0.9999, 0.3542, 0.9807, 0.2632, 0.943, 0.1813, 0.8883, 0.1117, 0.8187, 0.05699, 0.7368, 0.01931, 0.6458, 0.0625, 0.5, 0.0625, 1.0, 0.03125, 1.0, 0.03125, 0.5, 0.03125, 0.5, 0.03125, 1.0, 0.0, 1.0, 0.0, 0.5, 0.75, 0.49, 0.7968, 0.4854, 0.8418, 0.4717, 0.8833, 0.4496, 0.9197, 0.4197, 0.9496, 0.3833, 0.9717, 0.3418, 0.9854, 0.2968, 0.99, 0.25, 0.9854, 0.2032, 0.9717, 0.1582, 0.9496, 0.1167, 0.9197, 0.08029, 0.8833, 0.05045, 0.8418, 0.02827, 0.7968, 0.01461, 0.75, 0.01, 0.7032, 0.01461, 0.6582, 0.02827, 0.6167, 0.05045, 0.5803, 0.08029, 0.5504, 0.1167, 0.5283, 0.1582, 0.5146, 0.2032, 0.51, 0.25, 0.5146, 0.2968, 0.5283, 0.3418, 0.5504, 0.3833, 0.5803, 0.4197, 0.6167, 0.4496, 0.6582, 0.4717, 0.7032, 0.4854])
me_cylinder_002.materials.append(mat_material_002)
me_cylinder_002.update()

# ---- objects
ob_light = bpy.data.objects.new('Light', light_light)
ob_camera = bpy.data.objects.new('Camera', cam_camera)
ob_cylinder = bpy.data.objects.new('Cylinder', me_cylinder)
ob_cylinder_001 = bpy.data.objects.new('Cylinder.001', me_cylinder_001)
ob_cylinder_002 = bpy.data.objects.new('Cylinder.002', me_cylinder_002)

# ---- transforms, parenting, visibility, modifiers, constraints
ob_light.location = (4.076, 1.005, 5.904)
ob_light.rotation_euler = (0.6503, 0.05522, 1.866)
ob_light.lock_rotations_4d = False
ob_light.empty_display_type = 'ARROWS'
ob_light.color = (0.0, 0.0, 0.0, 0.0)
ob_light.lineart.crease_threshold = 0.0
ob_camera.location = (7.359, -6.926, 4.958)
ob_camera.rotation_euler = (1.109, 0.0, 0.8149)
ob_camera.lock_rotations_4d = False
ob_camera.empty_display_type = 'ARROWS'
ob_camera.color = (0.0, 0.0, 0.0, 0.0)
ob_camera.display_type = 'WIRE'
ob_camera.lineart.crease_threshold = 0.0
ob_cylinder.location = (0.0, 0.0, 1.017)
ob_cylinder_001.location = (0.0, 0.0, 1.052)
ob_cylinder_002.location = (0.004085, -0.006911, 0.7626)
ob_cylinder_002.scale = (0.808, 0.808, 0.808)
_m = ob_cylinder_002.modifiers.new('Bevel', 'BEVEL')
_m.width = 0.09
_m.width_pct = 0.09
_m.segments = 2

# ---- collection membership
col_collection.objects.link(ob_light)
col_collection.objects.link(ob_camera)
col_collection.objects.link(ob_cylinder)
col_collection.objects.link(ob_cylinder_001)
col_collection.objects.link(ob_cylinder_002)

# ---- scene / render settings (as saved in the file)
scene.camera = ob_camera
scene.frame_start = 1; scene.frame_end = 250; scene.frame_set(1)
scene.render.engine = 'BLENDER_EEVEE_NEXT'
scene.cycles.sampling_pattern = 'TABULATED_SOBOL'
scene.cycles.use_light_tree = False
scene.view_settings.view_transform = 'Filmic'
bpy.context.view_layer.update()
